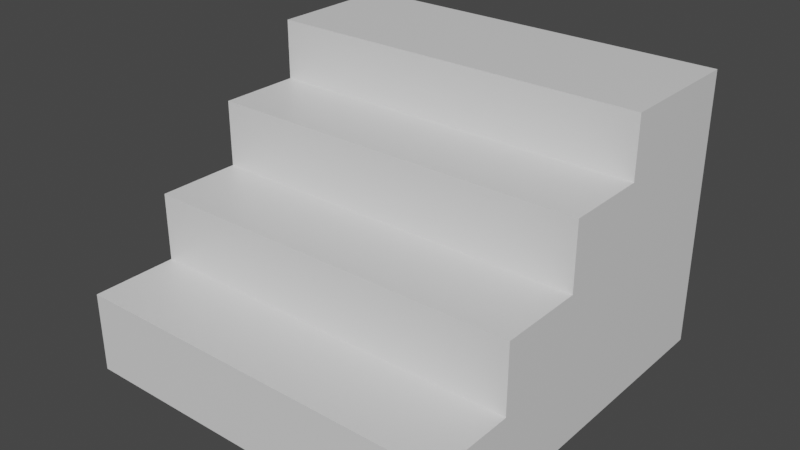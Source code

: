 # Source: stairs.blend  (saved by Blender 2.81.16; exported with 4.5.12 LTS)
import bpy
from mathutils import Matrix  # noqa: F401  (used for matrix-valued properties, if any)

bpy.ops.wm.read_factory_settings(use_empty=True)
scene = bpy.context.scene
scene.name = 'Scene'

# ---- collections
col_collection = bpy.data.collections.new('Collection'); scene.collection.children.link(col_collection)

# ---- materials (node trees are filled in below, after node groups)
mat_material = bpy.data.materials.new('Material')
mat_material.alpha_threshold = 0.0
mat_material.use_transparent_shadow = False
mat_material.line_color = (0.0, 0.0, 0.0, 1.0)

# ---- material node trees
mat_material.use_nodes = True; mat_material.node_tree.nodes.clear()
_N = mat_material.node_tree.nodes; _L = mat_material.node_tree.links
n0 = _N.new('ShaderNodeOutputMaterial'); n0.name = 'Material Output'; n0.location = (300, 300)
n1 = _N.new('ShaderNodeBsdfPrincipled'); n1.name = 'Principled BSDF'; n1.location = (10, 300)
n1.distribution = 'GGX'
n1.subsurface_method = 'BURLEY'
n1.inputs[2].default_value = 0.4
n1.inputs[3].default_value = 1.45
n1.inputs[27].default_value = (0.0, 0.0, 0.0, 1.0)
n1.inputs[28].default_value = 1.0
_L.new(n1.outputs[0], n0.inputs[0])
n0.is_active_output = True

# ---- world
world_world = bpy.data.worlds.new('World'); scene.world = world_world
world_world.use_nodes = True; world_world.node_tree.nodes.clear()
_N = world_world.node_tree.nodes; _L = world_world.node_tree.links
n0 = _N.new('ShaderNodeOutputWorld'); n0.name = 'World Output'; n0.location = (300, 300)
n1 = _N.new('ShaderNodeBackground'); n1.name = 'Background'; n1.location = (10, 300)
n1.inputs[0].default_value = (0.05088, 0.05088, 0.05088, 1.0)
_L.new(n1.outputs[0], n0.inputs[0])
n0.is_active_output = True
world_world.color = (0.05088, 0.05088, 0.05088)
world_world.use_sun_shadow = False
world_world.sun_shadow_jitter_overblur = 0.0

# ---- meshes
me_cube = bpy.data.meshes.new('Cube')
me_cube.from_pydata([(0.7738, 0.7738, 0.1603), (0.7738, 0.7738, -0.1603), (0.7738, -0.7738, 0.1603), (0.7738, -0.7738, -0.1603), (-0.7738, 0.7738, 0.1603), (-0.7738, 0.7738, -0.1603), (-0.7738, -0.7738, 0.1603), (-0.7738, -0.7738, -0.1603), (0.7738, -0.4303, 0.1603), (-0.7738, -0.4303, 0.1603), (-0.7738, -0.4303, 0.4347), (-0.7738, 0.7738, 0.4347), (0.7738, 0.7738, 0.4347), (0.7738, -0.4303, 0.4347), (-0.7738, -0.08941, 0.4347), (0.7738, -0.08941, 0.4347), (-0.7738, -0.08941, 0.7005), (-0.7738, 0.7738, 0.7005), (0.7738, 0.7738, 0.7005), (0.7738, -0.08941, 0.7005), (-0.7738, 0.2437, 0.7005), (0.7738, 0.2437, 0.7005), (-0.7738, 0.2437, 0.9405), (-0.7738, 0.7738, 0.9405), (0.7738, 0.7738, 0.9405), (0.7738, 0.2437, 0.9405)], [], [(8, 9, 6, 2), (3, 2, 6, 7), (7, 6, 9, 4, 5), (5, 1, 3, 7), (1, 0, 8, 2, 3), (5, 4, 0, 1), (4, 9, 10, 14, 11), (15, 14, 10, 13), (9, 8, 13, 10), (8, 0, 12, 15, 13), (0, 4, 11, 12), (15, 12, 18, 21, 19), (21, 20, 16, 19), (12, 11, 17, 18), (14, 15, 19, 16), (11, 14, 16, 20, 17), (21, 18, 24, 25), (24, 23, 22, 25), (18, 17, 23, 24), (20, 21, 25, 22), (17, 20, 22, 23)])
_uv = me_cube.uv_layers.new(name='UVMap')
_uv.uv.foreach_set('vector', [0.625, 0.625, 0.875, 0.625, 0.875, 0.75, 0.625, 0.75, 0.375, 0.75, 0.625, 0.75, 0.625, 1.0, 0.375, 1.0, 0.375, 0.0, 0.625, 0.0, 0.625, 0.125, 0.625, 0.25, 0.375, 0.25, 0.125, 0.5, 0.375, 0.5, 0.375, 0.75, 0.125, 0.75, 0.375, 0.5, 0.625, 0.5, 0.625, 0.625, 0.625, 0.75, 0.375, 0.75, 0.375, 0.25, 0.625, 0.25, 0.625, 0.5, 0.375, 0.5, 0.625, 0.25, 0.625, 0.125, 0.625, 0.125, 0.625, 0.1875, 0.625, 0.25, 0.625, 0.5625, 0.875, 0.5625, 0.875, 0.625, 0.625, 0.625, 0.875, 0.625, 0.625, 0.625, 0.625, 0.625, 0.875, 0.625, 0.625, 0.625, 0.625, 0.5, 0.625, 0.5, 0.625, 0.5625, 0.625, 0.625, 0.625, 0.5, 0.625, 0.25, 0.625, 0.25, 0.625, 0.5, 0.625, 0.5625, 0.625, 0.5, 0.625, 0.5, 0.625, 0.5312, 0.625, 0.5625, 0.625, 0.5312, 0.875, 0.5312, 0.875, 0.5625, 0.625, 0.5625, 0.625, 0.5, 0.625, 0.25, 0.625, 0.25, 0.625, 0.5, 0.875, 0.5625, 0.625, 0.5625, 0.625, 0.5625, 0.875, 0.5625, 0.625, 0.25, 0.625, 0.1875, 0.625, 0.1875, 0.625, 0.2188, 0.625, 0.25, 0.625, 0.5312, 0.625, 0.5, 0.625, 0.5, 0.625, 0.5312, 0.625, 0.5, 0.875, 0.5, 0.875, 0.5312, 0.625, 0.5312, 0.625, 0.5, 0.625, 0.25, 0.625, 0.25, 0.625, 0.5, 0.875, 0.5312, 0.625, 0.5312, 0.625, 0.5312, 0.875, 0.5312, 0.625, 0.25, 0.625, 0.2188, 0.625, 0.2188, 0.625, 0.25])
_ca = me_cube.color_attributes.new('Col', 'BYTE_COLOR', 'CORNER')
_ca.data.foreach_set('color', [0.2789, 0.2232, 0.2232, 1.0, 0.2789, 0.2232, 0.2232, 1.0, 0.2789, 0.2232, 0.2232, 1.0, 0.2789, 0.2232, 0.2232, 1.0, 0.2789, 0.2232, 0.2232, 1.0, 0.2789, 0.2232, 0.2232, 1.0, 0.2789, 0.2232, 0.2232, 1.0, 0.2789, 0.2232, 0.2232, 1.0, 0.2789, 0.2232, 0.2232, 1.0, 0.2789, 0.2232, 0.2232, 1.0, 0.2789, 0.2232, 0.2232, 1.0, 0.2789, 0.2232, 0.2232, 1.0, 0.2789, 0.2232, 0.2232, 1.0, 0.2789, 0.2232, 0.2232, 1.0, 0.2789, 0.2232, 0.2232, 1.0, 0.2789, 0.2232, 0.2232, 1.0, 0.2789, 0.2232, 0.2232, 1.0, 0.2789, 0.2232, 0.2232, 1.0, 0.2789, 0.2232, 0.2232, 1.0, 0.2789, 0.2232, 0.2232, 1.0, 0.2789, 0.2232, 0.2232, 1.0, 0.2789, 0.2232, 0.2232, 1.0, 0.2789, 0.2232, 0.2232, 1.0, 0.2789, 0.2232, 0.2232, 1.0, 0.2789, 0.2232, 0.2232, 1.0, 0.2789, 0.2232, 0.2232, 1.0, 0.2789, 0.2232, 0.2232, 1.0, 0.2789, 0.2232, 0.2232, 1.0, 0.2789, 0.2232, 0.2232, 1.0, 0.2789, 0.2232, 0.2232, 1.0, 0.2789, 0.2232, 0.2232, 1.0, 0.2789, 0.2232, 0.2232, 1.0, 0.2789, 0.2232, 0.2232, 1.0, 0.2789, 0.2232, 0.2232, 1.0, 0.2789, 0.2232, 0.2232, 1.0, 0.2789, 0.2232, 0.2232, 1.0, 0.2789, 0.2232, 0.2232, 1.0, 0.2789, 0.2232, 0.2232, 1.0, 0.2789, 0.2232, 0.2232, 1.0, 0.2789, 0.2232, 0.2232, 1.0, 0.2789, 0.2232, 0.2232, 1.0, 0.2789, 0.2232, 0.2232, 1.0, 0.2789, 0.2232, 0.2232, 1.0, 0.2789, 0.2232, 0.2232, 1.0, 0.2789, 0.2232, 0.2232, 1.0, 0.2789, 0.2232, 0.2232, 1.0, 0.2789, 0.2232, 0.2232, 1.0, 0.2789, 0.2232, 0.2232, 1.0, 0.2789, 0.2232, 0.2232, 1.0, 0.2789, 0.2232, 0.2232, 1.0, 0.2789, 0.2232, 0.2232, 1.0, 0.2789, 0.2232, 0.2232, 1.0, 0.2789, 0.2232, 0.2232, 1.0, 0.2789, 0.2232, 0.2232, 1.0, 0.2789, 0.2232, 0.2232, 1.0, 0.2789, 0.2232, 0.2232, 1.0, 0.2789, 0.2232, 0.2232, 1.0, 0.2789, 0.2232, 0.2232, 1.0, 0.2789, 0.2232, 0.2232, 1.0, 0.2789, 0.2232, 0.2232, 1.0, 0.2789, 0.2232, 0.2232, 1.0, 0.2789, 0.2232, 0.2232, 1.0, 0.2789, 0.2232, 0.2232, 1.0, 0.2789, 0.2232, 0.2232, 1.0, 0.2789, 0.2232, 0.2232, 1.0, 0.2789, 0.2232, 0.2232, 1.0, 0.2789, 0.2232, 0.2232, 1.0, 0.2789, 0.2232, 0.2232, 1.0, 0.2789, 0.2232, 0.2232, 1.0, 0.2789, 0.2232, 0.2232, 1.0, 0.2789, 0.2232, 0.2232, 1.0, 0.2789, 0.2232, 0.2232, 1.0, 0.2789, 0.2232, 0.2232, 1.0, 0.2789, 0.2232, 0.2232, 1.0, 0.2789, 0.2232, 0.2232, 1.0, 0.2789, 0.2232, 0.2232, 1.0, 0.2789, 0.2232, 0.2232, 1.0, 0.2789, 0.2232, 0.2232, 1.0, 0.2789, 0.2232, 0.2232, 1.0, 0.2789, 0.2232, 0.2232, 1.0, 0.2789, 0.2232, 0.2232, 1.0, 0.2789, 0.2232, 0.2232, 1.0, 0.2789, 0.2232, 0.2232, 1.0, 0.2789, 0.2232, 0.2232, 1.0, 0.2789, 0.2232, 0.2232, 1.0, 0.2789, 0.2232, 0.2232, 1.0, 0.2789, 0.2232, 0.2232, 1.0, 0.2789, 0.2232, 0.2232, 1.0, 0.2789, 0.2232, 0.2232, 1.0, 0.2789, 0.2232, 0.2232, 1.0])
me_cube.materials.append(mat_material)
me_cube.use_remesh_preserve_volume = False
me_cube.use_remesh_preserve_attributes = False
me_cube.use_mirror_vertex_groups = False
me_cube.update()

# ---- objects
ob_cube = bpy.data.objects.new('Cube', me_cube)

# ---- transforms, parenting, visibility, modifiers, constraints
ob_cube.location = (0.0, 0.0, 0.0)
ob_cube.lock_rotations_4d = False
ob_cube.empty_display_type = 'ARROWS'
ob_cube.lineart.crease_threshold = 0.0

# ---- collection membership
col_collection.objects.link(ob_cube)

# ---- scene / render settings (as saved in the file)
scene.frame_start = 1; scene.frame_end = 250; scene.frame_set(1)
scene.render.engine = 'BLENDER_EEVEE_NEXT'
scene.cycles.use_denoising = False
scene.cycles.samples = 128
scene.cycles.sampling_pattern = 'TABULATED_SOBOL'
scene.cycles.use_adaptive_sampling = False
scene.cycles.use_light_tree = False
scene.view_settings.view_transform = 'Filmic'
bpy.context.view_layer.update()

# ---- added for rendering (the .blend has no active camera and no usable light): camera, sun
cam_auto = bpy.data.cameras.new('AutoCamera')
cam_auto.lens = 50.0
cam_auto.sensor_width = 36.0
cam_auto.clip_end = 1000.0
ob_auto_camera = bpy.data.objects.new('AutoCamera', cam_auto)
scene.collection.objects.link(ob_auto_camera)
ob_auto_camera.location = (2.26661, -2.71993, 2.20339)
ob_auto_camera.rotation_euler = (1.09748, -7.21219e-08, 0.694738)
scene.camera = ob_auto_camera
light_auto_sun = bpy.data.lights.new('AutoSun', 'SUN')
light_auto_sun.energy = 3.0
light_auto_sun.angle = 0.0523599
ob_auto_sun = bpy.data.objects.new('AutoSun', light_auto_sun)
scene.collection.objects.link(ob_auto_sun)
ob_auto_sun.rotation_euler = (0.872665, 0.174533, 0.523599)
bpy.context.view_layer.update()
